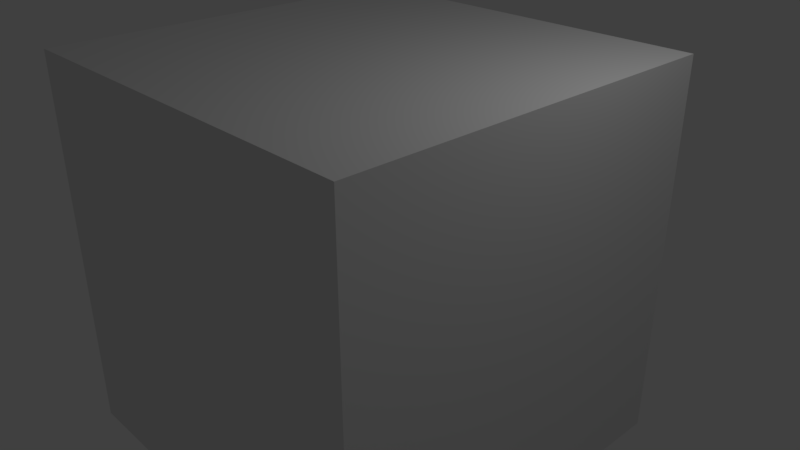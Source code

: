 # Source: cubeuv_texture.blend  (saved by Blender 2.79.0; exported with 4.5.12 LTS)
import bpy
from mathutils import Matrix  # noqa: F401  (used for matrix-valued properties, if any)

bpy.ops.wm.read_factory_settings(use_empty=True)
scene = bpy.context.scene
scene.name = 'Scene'

# ---- collections
col_collection_1 = bpy.data.collections.new('Collection 1'); scene.collection.children.link(col_collection_1)

# ---- materials (node trees are filled in below, after node groups)
mat_material = bpy.data.materials.new('Material')
mat_material.alpha_threshold = 0.0
mat_material.use_transparent_shadow = False
mat_material.roughness = 0.5
mat_material.line_color = (0.0, 0.0, 0.0, 1.0)

# ---- material node trees

# ---- world
world_world = bpy.data.worlds.new('World'); scene.world = world_world
world_world.color = (0.05088, 0.05088, 0.05088)
world_world.use_sun_shadow = False
world_world.sun_shadow_jitter_overblur = 0.0
world_world.cycles.sampling_method = 'MANUAL'

# ---- cameras
cam_camera = bpy.data.cameras.new('Camera')
cam_camera.clip_end = 100.0
cam_camera.lens = 35.0
cam_camera.sensor_width = 32.0
cam_camera.sensor_height = 18.0
cam_camera.ortho_scale = 7.314
cam_camera.dof.focus_distance = 0.0
cam_camera.dof.aperture_fstop = 128.0

# ---- lights
light_lamp = bpy.data.lights.new('Lamp', 'POINT')
light_lamp.transmission_factor = 0.0
light_lamp.cutoff_distance = 30.0
light_lamp.energy = 100.0
light_lamp.shadow_buffer_clip_start = 1.001
light_lamp.shadow_soft_size = 0.1
light_lamp.shadow_maximum_resolution = 0.006
light_lamp.use_absolute_resolution = True

# ---- meshes
me_cube = bpy.data.meshes.new('Cube')
me_cube.from_pydata([(1.0, 1.0, -1.0), (1.0, -1.0, -1.0), (-1.0, -1.0, -1.0), (-1.0, 1.0, -1.0), (1.0, 1.0, 1.0), (1.0, -1.0, 1.0), (-1.0, -1.0, 1.0), (-1.0, 1.0, 1.0)], [], [(0, 1, 2, 3), (4, 7, 6, 5), (0, 4, 5, 1), (1, 5, 6, 2), (2, 6, 7, 3), (4, 0, 3, 7)])
_uv = me_cube.uv_layers.new(name='UVMap')
_uv.uv.foreach_set('vector', [0.0, 0.0, 1.0, 0.0, 1.0, 1.0, 0.0, 1.0, 0.0, 0.0, 1.0, 0.0, 1.0, 1.0, 0.0, 1.0, 0.0, 0.0, 1.0, 0.0, 1.0, 1.0, 0.0, 1.0, 0.0, 0.0, 1.0, 0.0, 1.0, 1.0, 0.0, 1.0, 0.0, 0.0, 1.0, 0.0, 1.0, 1.0, 0.0, 1.0, 0.0, 0.0, 1.0, 0.0, 1.0, 1.0, 0.0, 1.0])
me_cube.materials.append(mat_material)
me_cube.use_remesh_preserve_volume = False
me_cube.use_remesh_preserve_attributes = False
me_cube.use_mirror_vertex_groups = False
me_cube.update()

# ---- objects
ob_cube = bpy.data.objects.new('Cube', me_cube)
ob_lamp = bpy.data.objects.new('Lamp', light_lamp)
ob_camera = bpy.data.objects.new('Camera', cam_camera)

# ---- transforms, parenting, visibility, modifiers, constraints
ob_cube.location = (0.0, 0.0, 0.0)
ob_cube.scale = (2.648, 2.648, 2.648)
ob_cube.lock_rotations_4d = False
ob_cube.empty_display_type = 'ARROWS'
ob_cube.lineart.crease_threshold = 0.0
ob_lamp.location = (4.076, 1.005, 5.904)
ob_lamp.rotation_euler = (0.6503, 0.05522, 1.866)
ob_lamp.lock_rotations_4d = False
ob_lamp.empty_display_type = 'ARROWS'
ob_lamp.color = (0.0, 0.0, 0.0, 0.0)
ob_lamp.lineart.crease_threshold = 0.0
ob_camera.location = (7.481, -6.508, 5.344)
ob_camera.rotation_euler = (1.109, 0.0, 0.8149)
ob_camera.lock_rotations_4d = False
ob_camera.empty_display_type = 'ARROWS'
ob_camera.color = (0.0, 0.0, 0.0, 0.0)
ob_camera.display_type = 'WIRE'
ob_camera.lineart.crease_threshold = 0.0

# ---- collection membership
col_collection_1.objects.link(ob_cube)
col_collection_1.objects.link(ob_lamp)
col_collection_1.objects.link(ob_camera)

# ---- scene / render settings (as saved in the file)
scene.camera = ob_camera
scene.frame_start = 1; scene.frame_end = 250; scene.frame_set(1)
scene.render.engine = 'BLENDER_EEVEE_NEXT'
scene.render.resolution_percentage = 50
scene.render.dither_intensity = 0.0
scene.cycles.use_denoising = False
scene.cycles.samples = 128
scene.cycles.sampling_pattern = 'TABULATED_SOBOL'
scene.cycles.use_adaptive_sampling = False
scene.cycles.use_light_tree = False
scene.cycles.blur_glossy = 0.0
scene.cycles.sample_clamp_indirect = 0.0
scene.view_settings.view_transform = 'Standard'
bpy.context.view_layer.update()
